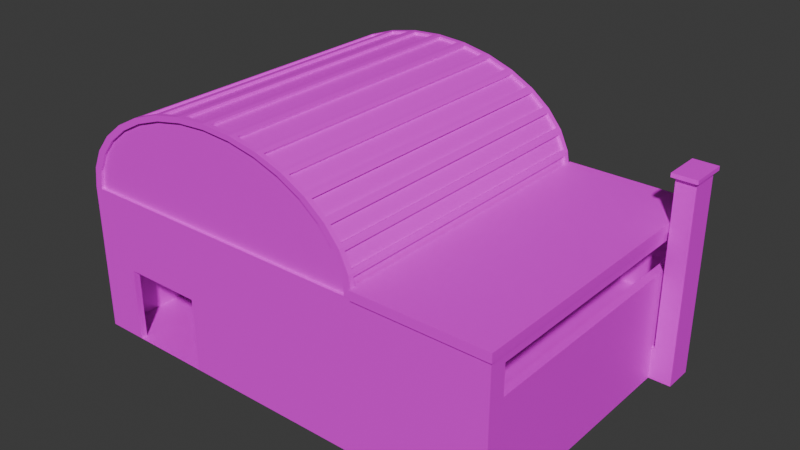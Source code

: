# Source: Almacen.blend  (saved by Blender 4.0.36; exported with 4.5.12 LTS)
import bpy
from mathutils import Matrix  # noqa: F401  (used for matrix-valued properties, if any)

bpy.ops.wm.read_factory_settings(use_empty=True)
scene = bpy.context.scene
scene.name = 'Scene'

# ---- images (referenced by path relative to the original .blend; pixels are not part of the script)
import os
ASSET_DIR = os.environ.get("B2B_ASSET_DIR", "")  # directory of the original .blend (textures are referenced by path, not embedded)
HERE = os.path.dirname(os.path.abspath(__file__))  # packed textures are extracted next to this script under _unpacked/

def load_image(name, relpath, width, height, colorspace="sRGB"):
    """Load a texture the original file referenced (path relative to the .blend, or extracted next to this script)."""
    p = next((c for c in (os.path.join(HERE, relpath), os.path.join(ASSET_DIR, relpath)) if relpath and os.path.exists(c)), "")
    if p:
        img = bpy.data.images.load(p, check_existing=True)
        img.name = name
    else:  # same state as the original file: an image datablock whose file is absent (Cycles renders it pink)
        img = bpy.data.images.new(name, width, height)
        img.source = "FILE"
        img.filepath = "//" + (relpath or name)
    img.colorspace_settings.name = colorspace
    return img
img_concrete_floor_jpg = load_image('concrete_floor.jpg', 'concrete_floor.jpg', 1024, 1024, 'sRGB')
img_brick_wall_jpg = load_image('brick_wall.jpg', 'brick_wall.jpg', 1024, 1024, 'sRGB')
img_colors_png_001 = load_image('Colors.png.001', 'Colors.png', 1024, 1024, 'sRGB')
img_elevador_jpg_001 = load_image('Elevador.jpg.001', 'Elevador.jpg', 1024, 1024, 'sRGB')

# ---- materials (node trees are filled in below, after node groups)
mat_material_002 = bpy.data.materials.new('Material.002')
mat_material_002.use_transparent_shadow = False
mat_material_001 = bpy.data.materials.new('Material.001')
mat_material_001.use_transparent_shadow = False
mat_material_003 = bpy.data.materials.new('Material.003')
mat_material_003.use_transparent_shadow = False
mat_material_004 = bpy.data.materials.new('Material.004')
mat_material_004.use_transparent_shadow = False

# ---- material node trees
mat_material_002.use_nodes = True; mat_material_002.node_tree.nodes.clear()
_N = mat_material_002.node_tree.nodes; _L = mat_material_002.node_tree.links
n0 = _N.new('ShaderNodeBsdfPrincipled'); n0.name = 'Principled BSDF'; n0.location = (10, 300)
n0.inputs[3].default_value = 1.45
n1 = _N.new('ShaderNodeOutputMaterial'); n1.name = 'Material Output'; n1.location = (300, 300)
n2 = _N.new('ShaderNodeTexImage'); n2.name = 'Image Texture'; n2.location = (-280, 280)
n2.image = img_concrete_floor_jpg
_L.new(n0.outputs[0], n1.inputs[0])
_L.new(n2.outputs[0], n0.inputs[0])
n1.is_active_output = True
mat_material_001.use_nodes = True; mat_material_001.node_tree.nodes.clear()
_N = mat_material_001.node_tree.nodes; _L = mat_material_001.node_tree.links
n0 = _N.new('ShaderNodeBsdfPrincipled'); n0.name = 'Principled BSDF'; n0.location = (10, 300)
n0.inputs[3].default_value = 1.45
n1 = _N.new('ShaderNodeOutputMaterial'); n1.name = 'Material Output'; n1.location = (300, 300)
n2 = _N.new('ShaderNodeTexImage'); n2.name = 'Image Texture'; n2.location = (-280, 280)
n2.image = img_brick_wall_jpg
_L.new(n0.outputs[0], n1.inputs[0])
_L.new(n2.outputs[0], n0.inputs[0])
n1.is_active_output = True
mat_material_003.use_nodes = True; mat_material_003.node_tree.nodes.clear()
_N = mat_material_003.node_tree.nodes; _L = mat_material_003.node_tree.links
n0 = _N.new('ShaderNodeBsdfPrincipled'); n0.name = 'Principled BSDF'; n0.location = (10, 300)
n0.inputs[3].default_value = 1.45
n1 = _N.new('ShaderNodeOutputMaterial'); n1.name = 'Material Output'; n1.location = (300, 300)
n2 = _N.new('ShaderNodeTexImage'); n2.name = 'Image Texture'; n2.location = (-280, 280)
n2.image = img_colors_png_001
_L.new(n0.outputs[0], n1.inputs[0])
_L.new(n2.outputs[0], n0.inputs[0])
n1.is_active_output = True
mat_material_004.use_nodes = True; mat_material_004.node_tree.nodes.clear()
_N = mat_material_004.node_tree.nodes; _L = mat_material_004.node_tree.links
n0 = _N.new('ShaderNodeBsdfPrincipled'); n0.name = 'Principled BSDF'; n0.location = (10, 300)
n0.inputs[3].default_value = 1.45
n1 = _N.new('ShaderNodeOutputMaterial'); n1.name = 'Material Output'; n1.location = (300, 300)
n2 = _N.new('ShaderNodeTexImage'); n2.name = 'Image Texture'; n2.location = (-280, 280)
n2.image = img_elevador_jpg_001
_L.new(n0.outputs[0], n1.inputs[0])
_L.new(n2.outputs[0], n0.inputs[0])
n1.is_active_output = True

# ---- world
world_world = bpy.data.worlds.new('World'); scene.world = world_world
world_world.use_nodes = True; world_world.node_tree.nodes.clear()
_N = world_world.node_tree.nodes; _L = world_world.node_tree.links
n0 = _N.new('ShaderNodeOutputWorld'); n0.name = 'World Output'; n0.location = (300, 300)
n1 = _N.new('ShaderNodeBackground'); n1.name = 'Background'; n1.location = (10, 300)
n1.inputs[0].default_value = (0.05088, 0.05088, 0.05088, 1.0)
_L.new(n1.outputs[0], n0.inputs[0])
n0.is_active_output = True
world_world.color = (0.05088, 0.05088, 0.05088)
world_world.use_sun_shadow = False
world_world.sun_shadow_jitter_overblur = 0.0

# ---- meshes
me_plane = bpy.data.meshes.new('Plane')
me_plane.from_pydata([(-1.0, -1.0, 0.0), (1.0, -1.0, 0.0), (-1.0, 1.0, 0.0), (1.0, 1.0, 0.0)], [], [(0, 1, 3, 2)])
_uv = me_plane.uv_layers.new(name='UVMap')
_uv.uv.foreach_set('vector', [-1.115, -1.115, 2.115, -1.115, 2.115, 2.115, -1.115, 2.115])
me_plane.materials.append(mat_material_002)
me_plane.update()
me_cube_001 = bpy.data.meshes.new('Cube.001')
me_cube_001.from_pydata([(-2.0, 1.314, -5.96e-08), (-2.0, 1.314, 2.0), (-2.0, -2.0, -5.96e-08), (-2.384e-07, -2.0, 2.0), (-2.384e-07, 1.314, -5.96e-08), (-2.384e-07, 1.314, 2.0), (-0.03897, 1.314, -5.96e-08), (-0.03897, -2.0, -5.96e-08), (-2.384e-07, -102.0, 2.0), (-2.384e-07, -102.0, -5.96e-08), (-0.03897, -99.82, -5.96e-08), (-0.03897, -99.82, 2.0), (-2.0, -102.0, 2.0), (-2.0, -102.0, -5.96e-08), (-1.968, -99.82, -5.96e-08), (-1.968, -99.82, 2.0), (-0.3829, -99.82, -5.96e-08), (-0.4171, -99.82, -5.96e-08), (-0.4171, -99.82, 2.0), (-0.3829, -2.0, -5.96e-08), (-0.4171, -99.82, 0.8), (-0.3829, -99.82, 0.8), (-0.4171, -2.0, 0.8), (-0.3829, -2.0, 0.8), (-0.03897, -2.0, 2.0), (-0.03897, -17.0, 0.0), (-0.03897, -17.0, 0.44), (-0.03897, -7.0, 0.0), (-0.03897, -4.669, 1.471), (-0.03897, -7.0, 0.44), (-0.03897, -4.669, 1.871), (-0.03897, -96.17, 1.471), (-0.03897, -96.17, 1.871), (-1.968, -96.17, 1.471), (-1.968, -96.17, 1.871), (-1.968, -2.0, -5.96e-08), (-1.968, -4.669, 1.471), (-1.968, -4.669, 1.723), (-1.968, -2.0, 1.96), (-1.968, -2.0, 1.976), (-1.968, -4.669, 1.871), (-1.968, -2.0, 2.0), (-2.0, -2.0, 2.0), (-0.3829, -92.0, 0.44), (-0.3829, -92.0, 0.0), (-0.3829, -82.0, 0.0), (-0.3829, -82.0, 0.44), (-0.4171, -82.0, 0.44), (-0.4171, -92.0, 0.44), (-0.4171, -82.0, 0.0), (-0.4171, -92.0, 0.0), (-1.817, -99.82, 1.0), (-1.817, -102.0, 1.0), (-1.817, -99.82, 0.0), (-1.45, -102.0, 1.0), (-1.45, -99.82, 1.0), (-1.45, -102.0, 0.0), (-1.45, -99.82, 0.0), (-2.0, -4.669, 1.871), (-2.0, -4.669, 1.471), (-2.0, -96.17, 1.871), (-2.0, -96.17, 1.471), (-2.384e-07, -4.669, 1.871), (-2.384e-07, -4.669, 1.471), (-2.384e-07, -96.17, 1.871), (-2.384e-07, -96.17, 1.471), (-0.2, -102.0, 0.44), (-0.2, -99.82, 0.44), (-0.2, -102.0, 0.0), (-0.2, -99.82, 0.0), (-0.06667, -102.0, 0.44), (-0.06667, -99.82, 0.44), (-0.06667, -102.0, 0.0), (-0.06667, -99.82, 0.0), (-2.384e-07, -17.0, 0.44), (-2.384e-07, -17.0, 0.0), (-2.384e-07, -7.0, 0.44), (-2.384e-07, -7.0, 0.0), (-0.4171, -2.0, -5.96e-08), (-1.817, -102.0, 0.0), (-0.4171, -99.82, 0.8227), (-0.4171, -2.0, 0.8227), (-0.03897, -99.82, 0.8), (-0.03897, -2.0, 0.8), (-0.03897, -99.82, 0.8227), (-0.03897, -2.0, 0.8227)], [], [(45, 46, 47, 49), (18, 17, 57, 55, 51, 53, 14, 15), (80, 84, 85, 81), (78, 19, 7, 6, 0, 2, 35), (13, 79, 52, 54, 56, 68, 66, 70, 72, 9, 8, 12), (30, 24, 7, 27, 29, 28), (28, 29, 26, 25, 10, 11, 24, 30, 32, 31), (6, 0, 1, 5, 4), (18, 11, 10, 73, 71, 67, 69, 16, 21, 20), (38, 39, 40, 37), (37, 36, 33, 34, 40, 39, 41, 15, 14, 35, 38), (35, 41, 39, 38), (20, 80, 81, 22, 78, 49, 47, 48, 50, 17), (63, 65, 74, 76, 77, 4, 5, 3, 62), (24, 41, 39, 38, 35, 78, 22, 23, 19, 7), (58, 42, 1, 0, 2, 59), (46, 45, 19, 23, 21, 16, 44, 43), (51, 52, 79, 53), (57, 56, 54, 55), (51, 55, 54, 52), (59, 36, 37, 40, 58), (60, 34, 33, 61), (33, 36, 59, 61), (40, 34, 60, 58), (30, 28, 63, 62), (65, 31, 32, 64), (28, 31, 65, 63), (32, 30, 62, 64), (67, 66, 68, 69), (73, 72, 70, 71), (67, 71, 70, 66), (21, 82, 84, 80, 20), (43, 44, 50, 48), (81, 85, 83, 23, 22), (75, 25, 26, 74), (29, 27, 77, 76), (74, 26, 29, 76), (65, 64, 62, 3, 8, 9, 75, 74), (21, 23, 83, 82), (2, 13, 12, 42, 58, 60, 61, 59), (82, 83, 85, 84), (46, 43, 48, 47)])
_uv = me_cube_001.uv_layers.new(name='UVMap')
_uv.uv.foreach_set('vector', [0.4633, 0.6625, 0.4633, 0.3117, 0.5052, 0.3117, 0.5052, 0.6625, 1.421, -0.2342, 1.421, 1.234, -0.2323, 1.234, -0.2323, 0.5, -0.819, 0.5, -0.819, 1.234, -1.061, 1.234, -1.061, -0.2342, 0.2757, -0.9229, 0.8567, -0.9229, 0.8567, 1.935, 0.2757, 1.935, 0.08197, 6.676e-08, 0.08232, 6.676e-08, 0.08576, 0.0, 0.08576, 0.03314, 0.06615, 0.03314, 0.06615, 6.676e-08, 0.06646, 6.676e-08, -1.075, -0.25, -0.7864, -0.25, -0.7864, 0.5, -0.2089, 0.5, -0.2089, -0.25, 1.76, -0.25, 1.76, 0.08, 1.97, 0.08, 1.97, -0.25, 2.075, -0.25, 2.075, 1.25, -1.075, 1.25, -0.9038, 1.125, -0.9854, 1.217, -0.9854, -0.2171, -0.8325, -0.2171, -0.8325, 0.09844, -0.9038, 0.8379, -0.9038, 0.8379, -0.8325, 0.09844, -0.5267, 0.09844, -0.5267, -0.2171, 2.006, -0.2171, 2.006, 1.217, -0.9854, 1.217, -0.9038, 1.125, 1.894, 1.125, 1.894, 0.8379, 2.009, 1.246, -1.071, 1.246, -1.071, -0.2462, 2.071, -0.2462, 2.071, 1.246, 1.421, -0.2342, 2.026, -0.2342, 2.026, 1.234, 1.981, 1.234, 1.981, 0.9112, 1.768, 0.9112, 1.768, 1.234, 1.475, 1.234, 1.475, 0.6468, 1.421, 0.6468, 2.02, 1.198, 2.02, 1.21, 1.938, 1.134, 1.938, 1.026, 1.938, 1.026, 1.938, 0.843, -0.8874, 0.8426, -0.8874, 1.133, 1.938, 1.134, 2.02, 1.21, 2.02, 1.228, -0.9999, 1.227, -0.9999, -0.2278, 2.02, -0.2278, 2.02, 1.198, 0.04032, 0.9782, 0.02032, 0.9782, 0.02056, 0.9782, 0.02072, 0.9782, 2.052, 0.6613, 2.052, 0.6787, -1.065, 0.6835, -1.065, 0.6661, -1.066, 0.05498, 1.483, 0.05105, 1.484, 0.3872, 1.802, 0.3867, 1.802, 0.05055, 2.051, 0.05017, 1.888, 0.8518, -0.8733, 0.8518, 1.516, 0.08189, 1.818, 0.0819, 1.818, -0.2466, 2.069, -0.2466, 2.069, 1.247, 1.969, 1.247, 1.888, 1.15, 2.035, 1.241, -1.07, 1.241, -1.07, 1.223, -1.07, 1.211, -1.07, -0.2408, 1.426, -0.2408, 1.426, 0.3518, 1.481, 0.3518, 1.481, -0.2408, 2.035, -0.2408, -0.8623, 1.149, -0.9425, 1.245, -1.042, 1.245, -1.042, -0.2448, -0.9425, -0.2448, -0.8623, 0.8509, -0.4774, 0.3798, -0.4774, 0.03479, 2.072, 0.03479, 2.072, 0.6621, -1.045, 0.6621, -1.045, 0.03479, -0.7961, 0.03479, -0.7961, 0.3798, -0.1882, 1.768, -0.3239, 1.77, -0.3276, -0.2722, -0.1919, -0.2744, -0.3239, 1.77, -0.1882, 1.768, -0.1846, 3.81, -0.3203, 3.812, -0.1965, -2.82, -0.1951, -2.072, -0.3308, -2.07, -0.3322, -2.818, -0.2486, 0.7756, -0.2486, 0.7822, -0.2501, 0.7822, -0.2511, 0.7822, -0.2511, 0.7757, -0.2511, 0.7757, -0.2511, 0.7691, -0.2486, 0.7691, -0.2486, 0.7756, -0.2645, 0.8499, 0.3051, 0.841, 0.3051, 0.8475, -0.2645, 0.8564, 0.3051, 0.841, -0.2645, 0.8499, -0.2645, 0.8434, 0.3051, 0.8345, 0.09744, -0.5212, 0.09744, 1.521, 0.0, 1.521, 0.0, -0.5212, 0.1949, 1.521, 0.09744, 1.521, 0.09744, -0.5212, 0.1949, -0.5212, -0.05694, 1.872, -0.05694, -0.8722, 0.000426, -0.8722, 0.000426, 1.872, 0.0578, -0.8722, 0.0578, 1.872, 0.000426, 1.872, 0.000426, -0.8722, 0.2972, 0.3566, 0.1347, 0.3566, 0.1347, 0.02393, 0.2972, 0.02393, 0.2972, 1.063, 0.1347, 1.063, 0.1347, 0.7302, 0.2972, 0.7302, 0.2972, 0.3566, 0.2972, 0.7302, 0.1347, 0.7302, 0.1347, 0.3566, 0.08676, 0.02914, 0.08676, 0.03258, 0.08654, 0.03258, 0.08654, 0.0288, 0.08676, 0.0288, 0.4633, 0.3117, 0.4633, 0.6625, 0.4213, 0.6625, 0.4213, 0.3117, 0.08676, 0.03258, 0.08676, 0.0288, 0.08699, 0.0288, 0.08699, 0.03224, 0.08699, 0.03258, 0.1061, 1.154, -0.09442, 1.154, -0.09442, -1.11, 0.1061, -1.11, 0.3066, -1.11, 0.3066, 1.154, 0.1061, 1.154, 0.1061, -1.11, -0.2949, -1.11, -0.09442, -1.11, -0.09442, 0.09282, -0.2949, 0.09282, -0.8733, 0.8518, -0.8733, 1.15, 1.888, 1.15, 1.969, 1.247, -1.049, 1.247, -1.049, -0.2466, 1.516, -0.2466, 1.516, 0.08189, 0.9025, -1.878, 0.9025, 2.856, -0.7784, 2.856, -0.7784, -1.878, -0.9425, -0.2448, 2.061, -0.2448, 2.061, 1.245, -0.9425, 1.245, -0.8623, 1.149, 1.886, 1.149, 1.886, 0.8509, -0.8623, 0.8509, 0.06399, -2.797e-09, 0.06399, 0.9782, 0.06377, 0.9782, 0.06377, -2.787e-09, 0.3794, 0.4803, 0.3794, 0.3117, 0.4213, 0.3117, 0.4213, 0.4803])
me_cube_001.materials.append(mat_material_001)
me_cube_001.update()
me_cube_009 = bpy.data.meshes.new('Cube.009')
me_cube_009.from_pydata([(0.2674, -1.033, -0.3044), (0.2674, -1.033, 0.3044), (0.2674, 1.033, -0.3044), (0.2674, 1.033, 0.3044), (-0.3195, 1.033, -0.3044), (-0.3254, 1.033, 0.3044), (-0.3195, -1.033, -0.3044), (-0.3254, -1.033, 0.3044)], [], [(1, 7, 6, 0), (3, 1, 0, 2), (4, 5, 3, 2), (5, 7, 1, 3), (2, 0, 6, 4), (5, 4, 6, 7)])
_uv = me_cube_009.uv_layers.new(name='UVMap')
_uv.uv.foreach_set('vector', [-1.594, 1.742, -0.5842, 1.742, -0.5944, 2.779, -1.594, 2.779, -0.557, 1.742, -0.557, -1.779, 0.4803, -1.779, 0.4803, 1.742, -0.5741, 2.779, -0.5842, 1.742, 0.4259, 1.742, 0.4259, 2.779, 0.4803, 1.742, 0.4803, -1.779, 1.49, -1.779, 1.49, 1.742, 1.49, 1.742, 1.49, -1.779, 2.49, -1.779, 2.49, 1.742, -1.594, -1.779, -0.557, -1.779, -0.557, 1.742, -1.594, 1.742])
me_cube_009.materials.append(mat_material_002)
me_cube_009.update()
me_cylinder = bpy.data.meshes.new('Cylinder')
me_cylinder.from_pydata([(5.259e-09, 0.3526, -0.883), (5.259e-09, 0.3526, 0.883), (0.1853, 0.3343, -0.883), (0.1853, 0.3343, 0.883), (0.3635, 0.2803, -0.883), (0.3635, 0.2803, 0.883), (0.5277, 0.1925, -0.883), (0.5277, 0.1925, 0.883), (0.6716, 0.0744, -0.883), (0.6716, 0.0744, 0.883), (0.7898, -0.06954, -0.883), (0.7898, -0.06954, 0.883), (0.8775, -0.2338, -0.883), (0.8775, -0.2338, 0.883), (0.9316, -0.4119, -0.883), (0.9316, -0.4119, 0.883), (0.9498, -0.5972, -0.883), (0.9498, -0.5972, 0.883), (-0.9498, -0.5972, -0.883), (-0.9498, -0.5972, 0.883), (-0.9316, -0.4119, -0.883), (-0.9316, -0.4119, 0.883), (-0.8775, -0.2338, -0.883), (-0.8775, -0.2338, 0.883), (-0.7898, -0.06954, -0.883), (-0.7898, -0.06954, 0.883), (-0.6716, 0.0744, -0.883), (-0.6716, 0.0744, 0.883), (-0.5277, 0.1925, -0.883), (-0.5277, 0.1925, 0.883), (-0.3635, 0.2803, -0.883), (-0.3635, 0.2803, 0.883), (-0.1853, 0.3343, -0.883), (-0.1853, 0.3343, 0.883), (0.02907, 0.3999, -0.8538), (0.02907, 0.3999, 0.8538), (0.166, 0.3864, 0.8538), (0.166, 0.3864, -0.8538), (0.223, 0.3751, -0.8538), (0.223, 0.3751, 0.8538), (0.3547, 0.3351, 0.8538), (0.3547, 0.3351, -0.8538), (0.4084, 0.3129, -0.8538), (0.4084, 0.3129, 0.8538), (0.5298, 0.248, 0.8538), (0.5298, 0.248, -0.8538), (0.5782, 0.2157, -0.8538), (0.5782, 0.2157, 0.8538), (0.6845, 0.1284, 0.8538), (0.6845, 0.1284, -0.8538), (0.7256, 0.08728, -0.8538), (0.7256, 0.08728, 0.8538), (0.8129, -0.01909, 0.8538), (0.8129, -0.01909, -0.8538), (0.8452, -0.06744, -0.8538), (0.8452, -0.06744, 0.8538), (0.9101, -0.1888, 0.8538), (0.9101, -0.1888, -0.8538), (0.9324, -0.2425, -0.8538), (0.9324, -0.2425, 0.8538), (0.9723, -0.3742, 0.8538), (0.9723, -0.3742, -0.8538), (0.9836, -0.4312, -0.8538), (0.9836, -0.4312, 0.8538), (0.9971, -0.5682, 0.8538), (0.9971, -0.5682, -0.8538), (-0.9971, -0.5682, -0.8538), (-0.9971, -0.5682, 0.8538), (-0.9836, -0.4312, 0.8538), (-0.9836, -0.4312, -0.8538), (-0.9723, -0.3742, -0.8538), (-0.9723, -0.3742, 0.8538), (-0.9324, -0.2425, 0.8538), (-0.9324, -0.2425, -0.8538), (-0.9101, -0.1888, -0.8538), (-0.9101, -0.1888, 0.8538), (-0.8452, -0.06744, 0.8538), (-0.8452, -0.06744, -0.8538), (-0.8129, -0.01909, -0.8538), (-0.8129, -0.01909, 0.8538), (-0.7256, 0.08728, 0.8538), (-0.7256, 0.08728, -0.8538), (-0.6845, 0.1284, -0.8538), (-0.6845, 0.1284, 0.8538), (-0.5782, 0.2157, 0.8538), (-0.5782, 0.2157, -0.8538), (-0.5298, 0.248, -0.8538), (-0.5298, 0.248, 0.8538), (-0.4084, 0.3129, 0.8538), (-0.4084, 0.3129, -0.8538), (-0.3547, 0.3351, -0.8538), (-0.3547, 0.3351, 0.8538), (-0.223, 0.3751, 0.8538), (-0.223, 0.3751, -0.8538), (-0.166, 0.3864, -0.8538), (-0.166, 0.3864, 0.8538), (-0.02907, 0.3999, 0.8538), (-0.02907, 0.3999, -0.8538), (0.02735, 0.3729, -0.8538), (0.02735, 0.3729, 0.8538), (0.1643, 0.3594, -0.8538), (0.1643, 0.3594, 0.8538), (0.2179, 0.3491, 0.8538), (0.2179, 0.3491, -0.8538), (0.3496, 0.3092, -0.8538), (0.3496, 0.3092, 0.8538), (0.4002, 0.289, 0.8538), (0.4002, 0.289, -0.8538), (0.5215, 0.2241, -0.8538), (0.5215, 0.2241, 0.8538), (0.567, 0.1947, 0.8538), (0.567, 0.1947, -0.8538), (0.6734, 0.1074, -0.8538), (0.6734, 0.1074, 0.8538), (0.712, 0.07008, 0.8538), (0.712, 0.07008, -0.8538), (0.7993, -0.03629, -0.8538), (0.7993, -0.03629, 0.8538), (0.8297, -0.08022, 0.8538), (0.8297, -0.08022, -0.8538), (0.8946, -0.2016, -0.8538), (0.8946, -0.2016, 0.8538), (0.9155, -0.2504, 0.8538), (0.9155, -0.2504, -0.8538), (0.9555, -0.3821, -0.8538), (0.9555, -0.3821, 0.8538), (0.9661, -0.4339, 0.8538), (0.9661, -0.4339, -0.8538), (0.9796, -0.5708, -0.8538), (0.9796, -0.5708, 0.8538), (-0.9796, -0.5708, 0.8538), (-0.9796, -0.5708, -0.8538), (-0.9661, -0.4339, -0.8538), (-0.9661, -0.4339, 0.8538), (-0.9555, -0.3821, 0.8538), (-0.9555, -0.3821, -0.8538), (-0.9155, -0.2504, -0.8538), (-0.9155, -0.2504, 0.8538), (-0.8946, -0.2016, 0.8538), (-0.8946, -0.2016, -0.8538), (-0.8297, -0.08022, -0.8538), (-0.8297, -0.08022, 0.8538), (-0.7993, -0.03629, 0.8538), (-0.7993, -0.03629, -0.8538), (-0.712, 0.07008, -0.8538), (-0.712, 0.07008, 0.8538), (-0.6734, 0.1074, 0.8538), (-0.6734, 0.1074, -0.8538), (-0.567, 0.1947, -0.8538), (-0.567, 0.1947, 0.8538), (-0.5215, 0.2241, 0.8538), (-0.5215, 0.2241, -0.8538), (-0.4002, 0.289, -0.8538), (-0.4002, 0.289, 0.8538), (-0.3496, 0.3092, 0.8538), (-0.3496, 0.3092, -0.8538), (-0.2179, 0.3491, -0.8538), (-0.2179, 0.3491, 0.8538), (-0.1643, 0.3594, 0.8538), (-0.1643, 0.3594, -0.8538), (-0.02735, 0.3729, -0.8538), (-0.02735, 0.3729, 0.8538), (5.259e-09, 0.4028, -0.883), (0.1951, 0.3835, -0.883), (0.1951, 0.3835, 0.883), (5.259e-09, 0.4028, 0.883), (0.3827, 0.3266, -0.883), (0.3827, 0.3266, 0.883), (0.5556, 0.2342, -0.883), (0.5556, 0.2342, 0.883), (0.7071, 0.1099, -0.883), (0.7071, 0.1099, 0.883), (0.8315, -0.04168, -0.883), (0.8315, -0.04168, 0.883), (0.9239, -0.2146, -0.883), (0.9239, -0.2146, 0.883), (0.9808, -0.4022, -0.883), (0.9808, -0.4022, 0.883), (1.0, -0.5972, -0.883), (1.0, -0.5972, 0.883), (-1.0, -0.5972, -0.883), (-0.9808, -0.4022, -0.883), (-0.9808, -0.4022, 0.883), (-1.0, -0.5972, 0.883), (-0.9239, -0.2146, -0.883), (-0.9239, -0.2146, 0.883), (-0.8315, -0.04168, -0.883), (-0.8315, -0.04168, 0.883), (-0.7071, 0.1099, -0.883), (-0.7071, 0.1099, 0.883), (-0.5556, 0.2342, -0.883), (-0.5556, 0.2342, 0.883), (-0.3827, 0.3266, -0.883), (-0.3827, 0.3266, 0.883), (-0.1951, 0.3835, -0.883), (-0.1951, 0.3835, 0.883), (0.9498, -0.5972, 0.8662), (-0.9498, -0.5972, 0.8662), (0.9498, -0.5972, -0.8662), (-0.9498, -0.5972, -0.8662), (5.848e-09, 0.3526, -0.8662), (0.1853, 0.3343, -0.8662), (0.1853, 0.3343, 0.8662), (5.259e-09, 0.3526, 0.8662), (0.3635, 0.2803, -0.8662), (0.3635, 0.2803, 0.8662), (0.5277, 0.1925, -0.8662), (0.5277, 0.1925, 0.8662), (0.6716, 0.0744, -0.8662), (0.6716, 0.0744, 0.8662), (0.7898, -0.06954, -0.8662), (0.7898, -0.06954, 0.8662), (0.8775, -0.2338, -0.8662), (0.8775, -0.2338, 0.8662), (0.9316, -0.4119, -0.8662), (0.9316, -0.4119, 0.8662), (-0.9316, -0.4119, -0.8662), (-0.9316, -0.4119, 0.8662), (-0.8775, -0.2338, -0.8662), (-0.8775, -0.2338, 0.8662), (-0.7898, -0.06954, -0.8662), (-0.7898, -0.06954, 0.8662), (-0.6716, 0.0744, -0.8662), (-0.6716, 0.0744, 0.8662), (-0.5277, 0.1925, -0.8662), (-0.5277, 0.1925, 0.8662), (-0.3635, 0.2803, -0.8662), (-0.3635, 0.2803, 0.8662), (-0.1853, 0.3343, -0.8662), (-0.1853, 0.3343, 0.8662)], [], [(73, 70, 135, 136), (84, 85, 148, 149), (70, 71, 134, 135), (83, 84, 149, 146), (44, 45, 108, 109), (85, 82, 147, 148), (96, 97, 160, 161), (43, 44, 109, 106), (82, 83, 146, 147), (95, 96, 161, 158), (45, 42, 107, 108), (56, 57, 120, 121), (97, 94, 159, 160), (42, 43, 106, 107), (55, 56, 121, 118), (94, 95, 158, 159), (11, 9, 209, 211), (24, 26, 222, 220), (165, 164, 36, 35), (163, 162, 165, 35, 34, 37, 36, 164), (193, 195, 92, 91, 90, 192), (182, 181, 69, 68, 67, 66, 180, 183), (166, 163, 38, 41), (169, 168, 45, 44, 43, 42, 166, 167), (168, 166, 42, 45), (169, 171, 48, 47, 46, 49, 170, 168), (171, 170, 49, 48), (171, 173, 172, 53, 52, 51, 50, 170), (172, 170, 50, 53), (173, 175, 56, 55, 54, 57, 174, 172), (175, 174, 57, 56), (179, 178, 65, 64, 63, 62, 176, 177), (203, 229, 227, 225, 223, 221, 219, 217, 197, 196, 215, 213, 211, 209, 207, 205, 202), (176, 174, 58, 61), (178, 176, 62, 65), (164, 167, 166, 41, 40, 39, 38, 163), (181, 180, 66, 69), (181, 182, 71, 70), (185, 184, 181, 70, 73, 72, 71, 182), (184, 185, 75, 74), (186, 184, 74, 77, 76, 75, 185, 187), (187, 189, 80, 79), (188, 186, 187, 79, 78, 81, 80, 189), (188, 189, 83, 82), (191, 190, 188, 82, 85, 84, 83, 189), (191, 193, 88, 87), (192, 190, 191, 87, 86, 89, 88, 193), (195, 165, 162, 97, 96, 95, 94, 194), (162, 194, 94, 97), (98, 99, 101, 100), (103, 102, 105, 104), (107, 106, 109, 108), (111, 110, 113, 112), (115, 114, 117, 116), (119, 118, 121, 120), (123, 122, 125, 124), (127, 126, 129, 128), (131, 130, 133, 132), (135, 134, 137, 136), (139, 138, 141, 140), (143, 142, 145, 144), (147, 146, 149, 148), (151, 150, 153, 152), (155, 154, 157, 156), (159, 158, 161, 160), (71, 72, 137, 134), (58, 59, 122, 123), (72, 73, 136, 137), (61, 58, 123, 124), (59, 60, 125, 122), (46, 47, 110, 111), (60, 61, 124, 125), (49, 46, 111, 112), (86, 87, 150, 151), (47, 48, 113, 110), (34, 35, 99, 98), (89, 86, 151, 152), (48, 49, 112, 113), (37, 34, 98, 100), (87, 88, 153, 150), (74, 75, 138, 139), (35, 36, 101, 99), (88, 89, 152, 153), (77, 74, 139, 140), (36, 37, 100, 101), (75, 76, 141, 138), (62, 63, 126, 127), (76, 77, 140, 141), (65, 62, 127, 128), (63, 64, 129, 126), (50, 51, 114, 115), (64, 65, 128, 129), (53, 50, 115, 116), (90, 91, 154, 155), (51, 52, 117, 114), (38, 39, 102, 103), (93, 90, 155, 156), (52, 53, 116, 117), (41, 38, 103, 104), (91, 92, 157, 154), (78, 79, 142, 143), (39, 40, 105, 102), (92, 93, 156, 157), (81, 78, 143, 144), (40, 41, 104, 105), (79, 80, 145, 142), (66, 67, 130, 131), (80, 81, 144, 145), (69, 66, 131, 132), (67, 68, 133, 130), (54, 55, 118, 119), (68, 69, 132, 133), (57, 54, 119, 120), (3, 5, 7, 9, 11, 13, 15, 17, 179, 177, 175, 173, 171, 169, 167, 164, 165, 195, 193, 191, 189, 187, 185, 182, 183, 19, 21, 23, 25, 27, 29, 31, 33, 1), (16, 14, 12, 10, 8, 6, 4, 2, 0, 32, 30, 28, 26, 24, 22, 20, 18, 180, 181, 184, 186, 188, 190, 192, 194, 162, 163, 166, 168, 170, 172, 174, 176, 178), (200, 201, 204, 206, 208, 210, 212, 214, 198, 199, 216, 218, 220, 222, 224, 226, 228), (27, 25, 221, 223), (10, 12, 212, 210), (19, 17, 196, 197), (26, 28, 224, 222), (13, 11, 211, 213), (16, 18, 199, 198), (29, 27, 223, 225), (12, 14, 214, 212), (28, 30, 226, 224), (15, 13, 213, 215), (0, 2, 201, 200), (31, 29, 225, 227), (14, 16, 198, 214), (3, 1, 203, 202), (30, 32, 228, 226), (17, 15, 215, 196), (2, 4, 204, 201), (33, 31, 227, 229), (18, 20, 216, 199), (5, 3, 202, 205), (32, 0, 200, 228), (21, 19, 197, 217), (4, 6, 206, 204), (1, 33, 229, 203), (20, 22, 218, 216), (7, 5, 205, 207), (23, 21, 217, 219), (6, 8, 208, 206), (22, 24, 220, 218), (9, 7, 207, 209), (25, 23, 219, 221), (8, 10, 210, 208), (179, 17, 16, 178), (197, 199, 198, 196), (175, 177, 176, 61, 60, 59, 58, 174), (194, 192, 90, 93, 92, 195)])
me_cylinder.polygons.foreach_set('material_index', [1, 1, 1, 1, 1, 1, 1, 1, 1, 1, 1, 1, 1, 1, 1, 1, 1, 1, 1, 1, 1, 1, 1, 1, 1, 1, 1, 1, 1, 1, 1, 1, 1, 1, 1, 1, 1, 1, 1, 1, 1, 1, 1, 1, 1, 1, 1, 1, 1, 0, 0, 0, 0, 0, 0, 0, 0, 0, 0, 0, 0, 0, 0, 0, 0, 1, 1, 1, 1, 1, 1, 1, 1, 1, 1, 1, 1, 1, 1, 1, 1, 1, 1, 1, 1, 1, 1, 1, 1, 1, 1, 1, 1, 1, 1, 1, 1, 1, 1, 1, 1, 1, 1, 1, 1, 1, 1, 1, 1, 1, 1, 1, 1, 1, 1, 1, 1, 1, 1, 1, 1, 1, 1, 1, 1, 1, 1, 1, 1, 1, 1, 1, 1, 1, 1, 1, 1, 1, 1, 1, 1, 1, 1, 1, 1, 1, 1, 1, 2, 2, 1, 1])
_uv = me_cylinder.uv_layers.new(name='UVMap')
_uv.uv.foreach_set('vector', [0.7954, 0.982, 0.7743, 0.982, 0.7743, 0.982, 0.7954, 0.982, 0.8854, 0.518, 0.8854, 0.982, 0.8854, 0.982, 0.8854, 0.518, 0.9959, 0.5683, 0.9959, 0.0, 1.0, 0.0, 1.0, 0.5683, 0.8643, 0.518, 0.8854, 0.518, 0.8854, 0.518, 0.8643, 0.518, 0.9519, 0.0, 0.9519, 0.5683, 0.9446, 0.5683, 0.9446, 0.0, 0.8854, 0.982, 0.8643, 0.982, 0.8643, 0.982, 0.8854, 0.982, 0.9753, 0.518, 0.9753, 0.982, 0.9753, 0.982, 0.9753, 0.518, 0.08466, 0.518, 0.1057, 0.518, 0.1057, 0.518, 0.08466, 0.518, 0.9295, 0.5683, 0.9295, 0.0, 0.9373, 0.0, 0.9373, 0.5683, 0.9543, 0.518, 0.9753, 0.518, 0.9753, 0.518, 0.9543, 0.518, 0.1057, 0.982, 0.08466, 0.982, 0.08466, 0.982, 0.1057, 0.982, 0.9794, 0.0, 0.9794, 0.5683, 0.9727, 0.5683, 0.9727, 0.0, 0.9753, 0.982, 0.9543, 0.982, 0.9543, 0.982, 0.9753, 0.982, 0.08466, 0.982, 0.08466, 0.518, 0.08466, 0.518, 0.08466, 0.982, 0.1746, 0.518, 0.1957, 0.518, 0.1957, 0.518, 0.1746, 0.518, 0.9036, 0.5683, 0.9036, 0.0, 0.9124, 0.0, 0.9124, 0.5683, 0.1897, 0.5101, 0.1631, 0.5101, 0.1631, 0.5101, 0.1897, 0.5101, 0.8127, 0.9899, 0.84, 0.9899, 0.84, 0.9899, 0.8127, 0.9899, 0.469, 1.984e-08, 0.5145, 1.984e-08, 0.5077, 0.009722, 0.4758, 0.009722, 0.5145, 0.5877, 0.469, 0.5877, 0.469, 1.984e-08, 0.4758, 0.009722, 0.4758, 0.578, 0.5077, 0.578, 0.5077, 0.009722, 0.5145, 1.984e-08, 0.3554, 1.984e-08, 0.4153, 1.984e-08, 0.4064, 0.009722, 0.3643, 0.009722, 0.3643, 0.578, 0.3554, 0.5877, 0.0468, 1.984e-08, 0.0468, 0.5877, 0.03983, 0.578, 0.03983, 0.009722, 0.006975, 0.009722, 0.006975, 0.578, 0.0, 0.5877, 0.0, 1.984e-08, 0.5504, 0.5877, 0.5145, 0.5877, 0.5198, 0.578, 0.545, 0.578, 0.5962, 1.984e-08, 0.5962, 0.5877, 0.5894, 0.578, 0.5894, 0.009722, 0.5572, 0.009722, 0.5572, 0.578, 0.5504, 0.5877, 0.5504, 1.984e-08, 0.5962, 0.5877, 0.5504, 0.5877, 0.5572, 0.578, 0.5894, 0.578, 0.5962, 1.984e-08, 0.6503, 1.984e-08, 0.6422, 0.009722, 0.6043, 0.009722, 0.6043, 0.578, 0.6422, 0.578, 0.6503, 0.5877, 0.5962, 0.5877, 0.6503, 1.984e-08, 0.6503, 0.5877, 0.6422, 0.578, 0.6422, 0.009722, 0.6503, 1.984e-08, 0.7104, 1.984e-08, 0.7104, 0.5877, 0.7014, 0.578, 0.7014, 0.009722, 0.6592, 0.009722, 0.6592, 0.578, 0.6503, 0.5877, 0.7104, 0.5877, 0.6503, 0.5877, 0.6592, 0.578, 0.7014, 0.578, 0.7104, 1.984e-08, 0.7743, 1.984e-08, 0.7648, 0.009722, 0.7199, 0.009722, 0.7199, 0.578, 0.7648, 0.578, 0.7743, 0.5877, 0.7104, 0.5877, 0.7743, 1.984e-08, 0.7743, 0.5877, 0.7648, 0.578, 0.7648, 0.009722, 0.9036, 1.984e-08, 0.9036, 0.5877, 0.8941, 0.578, 0.8941, 0.009722, 0.8491, 0.009722, 0.8491, 0.578, 0.8395, 0.5877, 0.8395, 1.984e-08, 0.3027, 1.272, 0.1178, 1.251, -0.05959, 1.195, -0.2225, 1.105, -0.3648, 0.9849, -0.4809, 0.8395, -0.5665, 0.6742, -0.6181, 0.4955, -0.6339, 0.3101, 1.264, 0.3351, 1.244, 0.5201, 1.187, 0.6974, 1.097, 0.8603, 0.9775, 1.003, 0.8321, 1.119, 0.6669, 1.204, 0.4881, 1.256, 0.8395, 0.5877, 0.7743, 0.5877, 0.784, 0.578, 0.8298, 0.578, 0.9036, 0.5877, 0.8395, 0.5877, 0.8491, 0.578, 0.8941, 0.578, 0.5145, 1.984e-08, 0.5504, 1.984e-08, 0.5504, 0.5877, 0.545, 0.578, 0.545, 0.009722, 0.5198, 0.009722, 0.5198, 0.578, 0.5145, 0.5877, 0.0468, 0.5877, 0.0, 0.5877, 0.006975, 0.578, 0.03983, 0.578, 0.0468, 0.5877, 0.0468, 1.984e-08, 0.05496, 0.009722, 0.05496, 0.578, 0.1016, 1.984e-08, 0.1016, 0.5877, 0.0468, 0.5877, 0.05496, 0.578, 0.09341, 0.578, 0.09341, 0.009722, 0.05496, 0.009722, 0.0468, 1.984e-08, 0.1016, 0.5877, 0.1016, 1.984e-08, 0.1106, 0.009722, 0.1106, 0.578, 0.1622, 0.5877, 0.1016, 0.5877, 0.1106, 0.578, 0.1532, 0.578, 0.1532, 0.009722, 0.1106, 0.009722, 0.1016, 1.984e-08, 0.1622, 1.984e-08, 0.1622, 1.984e-08, 0.2264, 1.984e-08, 0.2168, 0.009722, 0.1718, 0.009722, 0.2264, 0.5877, 0.1622, 0.5877, 0.1622, 1.984e-08, 0.1718, 0.009722, 0.1718, 0.578, 0.2168, 0.578, 0.2168, 0.009722, 0.2264, 1.984e-08, 0.2264, 0.5877, 0.2264, 1.984e-08, 0.2361, 0.009722, 0.2361, 0.578, 0.2916, 1.984e-08, 0.2916, 0.5877, 0.2264, 0.5877, 0.2361, 0.578, 0.2819, 0.578, 0.2819, 0.009722, 0.2361, 0.009722, 0.2264, 1.984e-08, 0.2916, 1.984e-08, 0.3554, 1.984e-08, 0.3459, 0.009722, 0.3011, 0.009722, 0.3554, 0.5877, 0.2916, 0.5877, 0.2916, 1.984e-08, 0.3011, 0.009722, 0.3011, 0.578, 0.3459, 0.578, 0.3459, 0.009722, 0.3554, 1.984e-08, 0.4153, 1.984e-08, 0.469, 1.984e-08, 0.469, 0.5877, 0.461, 0.578, 0.461, 0.009722, 0.4233, 0.009722, 0.4233, 0.578, 0.4153, 0.5877, 0.469, 0.5877, 0.4153, 0.5877, 0.4233, 0.578, 0.461, 0.578, 0.1779, 0.8589, 0.1779, 0.8145, 0.1814, 0.8145, 0.1814, 0.8589, 0.1601, 0.8589, 0.1601, 0.8145, 0.1637, 0.8145, 0.1637, 0.8589, 0.1814, 0.8589, 0.1814, 0.8145, 0.1849, 0.8145, 0.1849, 0.8589, 0.2018, 0.8589, 0.2018, 0.8145, 0.2051, 0.8145, 0.2051, 0.8589, 0.1952, 0.8589, 0.1952, 0.8145, 0.1985, 0.8145, 0.1985, 0.8589, 0.1849, 0.8589, 0.1849, 0.8145, 0.1884, 0.8145, 0.1884, 0.8589, 0.1637, 0.8589, 0.1637, 0.8145, 0.1673, 0.8145, 0.1673, 0.8589, 0.1709, 0.8589, 0.1709, 0.8145, 0.1744, 0.8145, 0.1744, 0.8589, 0.1744, 0.8589, 0.1744, 0.8145, 0.1779, 0.8145, 0.1779, 0.8589, 0.1673, 0.8589, 0.1673, 0.8145, 0.1709, 0.8145, 0.1709, 0.8589, 0.1884, 0.8589, 0.1884, 0.8145, 0.1919, 0.8145, 0.1919, 0.8589, 0.1985, 0.8589, 0.1985, 0.8145, 0.2018, 0.8145, 0.2018, 0.8589, 0.2081, 0.8589, 0.2081, 0.8145, 0.2111, 0.8145, 0.2111, 0.8589, 0.2111, 0.8589, 0.2111, 0.8145, 0.2136, 0.8145, 0.2136, 0.8589, 0.2051, 0.8589, 0.2051, 0.8145, 0.2081, 0.8145, 0.2081, 0.8589, 0.1919, 0.8589, 0.1919, 0.8145, 0.1952, 0.8145, 0.1952, 0.8589, 0.7743, 0.518, 0.7954, 0.518, 0.7954, 0.518, 0.7743, 0.518, 0.2046, 0.982, 0.2046, 0.518, 0.2046, 0.518, 0.2046, 0.982, 0.7954, 0.518, 0.7954, 0.982, 0.7954, 0.982, 0.7954, 0.518, 0.2257, 0.982, 0.2046, 0.982, 0.2046, 0.982, 0.2257, 0.982, 0.2046, 0.518, 0.2257, 0.518, 0.2257, 0.518, 0.2046, 0.518, 0.1146, 0.982, 0.1146, 0.518, 0.1146, 0.518, 0.1146, 0.982, 0.9853, 0.0, 0.9853, 0.5683, 0.9794, 0.5683, 0.9794, 0.0, 0.1357, 0.982, 0.1146, 0.982, 0.1146, 0.982, 0.1357, 0.982, 0.9211, 0.5683, 0.9211, 0.0, 0.9295, 0.0, 0.9295, 0.5683, 0.1146, 0.518, 0.1357, 0.518, 0.1357, 0.518, 0.1146, 0.518, 0.02468, 0.982, 0.02468, 0.518, 0.02468, 0.518, 0.02468, 0.982, 0.9153, 0.982, 0.8943, 0.982, 0.8943, 0.982, 0.9153, 0.982, 0.9446, 0.0, 0.9446, 0.5683, 0.9373, 0.5683, 0.9373, 0.0, 0.04573, 0.982, 0.02468, 0.982, 0.02468, 0.982, 0.04573, 0.982, 0.8943, 0.518, 0.9153, 0.518, 0.9153, 0.518, 0.8943, 0.518, 0.9853, 0.5683, 0.9853, 0.0, 0.9909, 0.0, 0.9909, 0.5683, 0.02468, 0.518, 0.04573, 0.518, 0.04573, 0.518, 0.02468, 0.518, 0.9153, 0.518, 0.9153, 0.982, 0.9153, 0.982, 0.9153, 0.518, 0.8254, 0.982, 0.8043, 0.982, 0.8043, 0.982, 0.8254, 0.982, 0.5077, 0.009722, 0.5077, 0.578, 0.5015, 0.578, 0.5015, 0.009722, 0.8043, 0.518, 0.8254, 0.518, 0.8254, 0.518, 0.8043, 0.518, 0.2346, 0.982, 0.2346, 0.518, 0.2346, 0.518, 0.2346, 0.982, 0.8254, 0.518, 0.8254, 0.982, 0.8254, 0.982, 0.8254, 0.518, 0.2556, 0.982, 0.2346, 0.982, 0.2346, 0.982, 0.2556, 0.982, 0.2346, 0.518, 0.2556, 0.518, 0.2556, 0.518, 0.2346, 0.518, 0.1446, 0.982, 0.1446, 0.518, 0.1446, 0.518, 0.1446, 0.982, 0.9959, 0.0, 0.9959, 0.5683, 0.9909, 0.5683, 0.9909, 0.0, 0.1657, 0.982, 0.1446, 0.982, 0.1446, 0.982, 0.1657, 0.982, 0.9124, 0.5683, 0.9124, 0.0, 0.9211, 0.0, 0.9211, 0.5683, 0.1446, 0.518, 0.1657, 0.518, 0.1657, 0.518, 0.1446, 0.518, 0.05467, 0.982, 0.05467, 0.518, 0.05467, 0.518, 0.05467, 0.982, 0.9453, 0.982, 0.9243, 0.982, 0.9243, 0.982, 0.9453, 0.982, 0.959, 0.0, 0.959, 0.5683, 0.9519, 0.5683, 0.9519, 0.0, 0.07572, 0.982, 0.05467, 0.982, 0.05467, 0.982, 0.07572, 0.982, 0.9243, 0.518, 0.9453, 0.518, 0.9453, 0.518, 0.9243, 0.518, 0.9659, 0.5683, 0.9659, 0.0, 0.9727, 0.0, 0.9727, 0.5683, 0.05467, 0.518, 0.07572, 0.518, 0.07572, 0.518, 0.05467, 0.518, 0.9453, 0.518, 0.9453, 0.982, 0.9453, 0.982, 0.9453, 0.518, 0.8554, 0.982, 0.8343, 0.982, 0.8343, 0.982, 0.8554, 0.982, 0.9659, 0.0, 0.9659, 0.5683, 0.959, 0.5683, 0.959, 0.0, 0.8343, 0.518, 0.8554, 0.518, 0.8554, 0.518, 0.8343, 0.518, 0.006975, 0.578, 0.006975, 0.009722, 0.01085, 0.009722, 0.01085, 0.578, 0.8554, 0.518, 0.8554, 0.982, 0.8554, 0.982, 0.8554, 0.518, 0.7654, 0.982, 0.7444, 0.982, 0.7444, 0.982, 0.7654, 0.982, 0.7444, 0.518, 0.7654, 0.518, 0.7654, 0.518, 0.7444, 0.518, 0.1746, 0.982, 0.1746, 0.518, 0.1746, 0.518, 0.1746, 0.982, 0.7654, 0.518, 0.7654, 0.982, 0.7654, 0.982, 0.7654, 0.518, 0.1957, 0.982, 0.1746, 0.982, 0.1746, 0.982, 0.1957, 0.982, 0.5927, 0.4658, 0.6817, 0.4388, 0.7639, 0.3949, 0.8358, 0.3358, 0.8949, 0.2639, 0.9388, 0.1817, 0.9658, 0.09265, 0.9749, -2.98e-08, 1.0, -2.98e-08, 0.9904, 0.09755, 0.9619, 0.1913, 0.9157, 0.2778, 0.8536, 0.3536, 0.7778, 0.4157, 0.6913, 0.4619, 0.5975, 0.4904, 0.5, 0.5, 0.4025, 0.4904, 0.3087, 0.4619, 0.2222, 0.4157, 0.1464, 0.3536, 0.08427, 0.2778, 0.03806, 0.1913, 0.009607, 0.09755, 1.49e-08, 1.192e-07, 0.02508, 5.96e-08, 0.0342, 0.09265, 0.06123, 0.1817, 0.1051, 0.2639, 0.1642, 0.3358, 0.2361, 0.3949, 0.3183, 0.4388, 0.4073, 0.4658, 0.5, 0.4749, 0.02508, 5.96e-08, 0.0342, 0.09265, 0.06123, 0.1817, 0.1051, 0.2639, 0.1642, 0.3358, 0.2361, 0.3949, 0.3183, 0.4388, 0.4073, 0.4658, 0.5, 0.4749, 0.5927, 0.4658, 0.6817, 0.4388, 0.7639, 0.3949, 0.8358, 0.3358, 0.8949, 0.2639, 0.9388, 0.1817, 0.9658, 0.09265, 0.9749, -2.98e-08, 1.0, -2.98e-08, 0.9904, 0.09755, 0.9619, 0.1913, 0.9157, 0.2778, 0.8536, 0.3536, 0.7778, 0.4157, 0.6913, 0.4619, 0.5975, 0.4904, 0.5, 0.5, 0.4025, 0.4904, 0.3087, 0.4619, 0.2222, 0.4157, 0.1464, 0.3536, 0.08427, 0.2778, 0.03806, 0.1913, 0.009607, 0.09755, 1.49e-08, 1.192e-07, 0.3033, 1.266, 0.1206, 1.246, -0.05461, 1.19, -0.2156, 1.101, -0.3561, 0.9828, -0.4709, 0.8392, -0.5554, 0.6759, -0.6064, 0.4993, -0.622, 0.3161, 1.253, 0.3409, 1.233, 0.5236, 1.177, 0.6988, 1.089, 0.8598, 0.97, 1.0, 0.8264, 1.115, 0.6631, 1.2, 0.4865, 1.251, 0.84, 0.5101, 0.8127, 0.5101, 0.8127, 0.5101, 0.84, 0.5101, 0.1897, 0.9899, 0.217, 0.9899, 0.217, 0.9899, 0.1897, 0.9899, 1.234e-08, 1.0, -3.138e-08, 1.371e-15, 0.008865, -3.875e-10, 0.008865, 1.0, 0.84, 0.9899, 0.8665, 0.9899, 0.8665, 0.9899, 0.84, 0.9899, 0.217, 0.5101, 0.1897, 0.5101, 0.1897, 0.5101, 0.217, 0.5101, 0.01773, 3.06e-08, 0.01773, 1.0, 0.008865, 1.0, 0.008865, -3.875e-10, 0.8665, 0.5101, 0.84, 0.5101, 0.84, 0.5101, 0.8665, 0.5101, 0.217, 0.9899, 0.2448, 0.9899, 0.2448, 0.9899, 0.217, 0.9899, 0.8665, 0.9899, 0.8913, 0.9899, 0.8913, 0.9899, 0.8665, 0.9899, 0.2448, 0.5101, 0.217, 0.5101, 0.217, 0.5101, 0.2448, 0.5101, 0.8419, 0.9899, 0.1872, 0.9899, 0.1872, 0.9899, 0.8419, 0.9899, 0.8913, 0.5101, 0.8665, 0.5101, 0.8665, 0.5101, 0.8913, 0.5101, 0.2448, 0.9899, 0.2721, 0.9899, 0.2721, 0.9899, 0.2448, 0.9899, 0.1872, 0.5101, 0.8419, 0.5101, 0.8419, 0.5101, 0.1872, 0.5101, 0.8913, 0.9899, 0.911, 0.9899, 0.911, 0.9899, 0.8913, 0.9899, 0.2721, 0.5101, 0.2448, 0.5101, 0.2448, 0.5101, 0.2721, 0.5101, 0.1872, 0.9899, 0.1183, 0.9899, 0.1183, 0.9899, 0.1872, 0.9899, 0.911, 0.5101, 0.8913, 0.5101, 0.8913, 0.5101, 0.911, 0.5101, 0.7279, 0.9899, 0.7567, 0.9899, 0.7567, 0.9899, 0.7279, 0.9899, 0.1183, 0.5101, 0.1872, 0.5101, 0.1872, 0.5101, 0.1183, 0.5101, 0.911, 0.9899, 0.8419, 0.9899, 0.8419, 0.9899, 0.911, 0.9899, 0.7567, 0.5101, 0.7279, 0.5101, 0.7279, 0.5101, 0.7567, 0.5101, 0.1183, 0.9899, 0.1382, 0.9899, 0.1382, 0.9899, 0.1183, 0.9899, 0.8419, 0.5101, 0.911, 0.5101, 0.911, 0.5101, 0.8419, 0.5101, 0.7567, 0.9899, 0.7849, 0.9899, 0.7849, 0.9899, 0.7567, 0.9899, 0.1382, 0.5101, 0.1183, 0.5101, 0.1183, 0.5101, 0.1382, 0.5101, 0.7849, 0.5101, 0.7567, 0.5101, 0.7567, 0.5101, 0.7849, 0.5101, 0.1382, 0.9899, 0.1631, 0.9899, 0.1631, 0.9899, 0.1382, 0.9899, 0.7849, 0.9899, 0.8127, 0.9899, 0.8127, 0.9899, 0.7849, 0.9899, 0.1631, 0.5101, 0.1382, 0.5101, 0.1382, 0.5101, 0.1631, 0.5101, 0.8127, 0.5101, 0.7849, 0.5101, 0.7849, 0.5101, 0.8127, 0.5101, 0.1631, 0.9899, 0.1897, 0.9899, 0.1897, 0.9899, 0.1631, 0.9899, 0.9119, 3.138e-08, 0.9383, 3.138e-08, 0.9383, 1.0, 0.9119, 1.0, 2.743e-15, 6.275e-08, 0.9119, 2.289e-08, 0.9119, 1.0, 4.371e-08, 1.0, 0.7743, 1.984e-08, 0.8395, 1.984e-08, 0.8395, 0.5877, 0.8298, 0.578, 0.8298, 0.009722, 0.784, 0.009722, 0.784, 0.578, 0.7743, 0.5877, 0.4153, 0.5877, 0.3554, 0.5877, 0.3643, 0.578, 0.4064, 0.578, 0.4064, 0.009722, 0.4153, 1.984e-08])
me_cylinder.materials.append(mat_material_003)
me_cylinder.materials.append(mat_material_001)
me_cylinder.materials.append(mat_material_002)
me_cylinder.update()
me_cube_010 = bpy.data.meshes.new('Cube.010')
me_cube_010.from_pydata([(-1.0, -1.0, -7.767), (-1.0, 1.0, -7.767), (1.0, -1.0, -7.767), (1.0, 1.0, -7.767), (-1.0, -1.0, 4.557), (-1.0, 1.0, 4.557), (1.0, 1.0, 4.557), (1.0, -1.0, 4.557), (-1.287, -1.287, 4.557), (-1.287, -1.287, 4.805), (-1.287, 1.287, 4.805), (1.287, 1.287, 4.805), (1.287, -1.287, 4.805), (-1.287, 1.287, 4.557), (1.287, 1.287, 4.557), (1.287, -1.287, 4.557), (-1.0, 1.0, -5.767), (1.0, 1.0, -5.767), (1.0, -1.0, -5.767), (-1.0, -1.0, -5.767), (-1.0, -1.0, 1.877), (-1.0, 1.0, 1.877), (1.0, 1.0, 1.877), (1.0, -1.0, 1.877), (-1.0, -1.0, 3.877), (-1.0, 1.0, 3.877), (1.0, 1.0, 3.877), (1.0, -1.0, 3.877), (-2.029, 1.0, -7.767), (-2.029, -1.0, -7.767), (-2.029, 1.0, -5.767), (-2.029, -1.0, -5.767)], [], [(24, 4, 5, 25), (6, 5, 4, 8, 13, 14), (11, 10, 9, 12), (25, 5, 6, 26), (26, 6, 7, 27), (4, 7, 6, 14, 15, 8), (8, 9, 10, 13), (13, 10, 11, 14), (14, 11, 12, 15), (15, 12, 9, 8), (27, 7, 4, 24), (2, 18, 19, 0), (3, 17, 18, 2), (1, 16, 17, 3), (1, 0, 29, 28), (18, 23, 20, 19), (17, 22, 23, 18), (16, 21, 22, 17), (19, 20, 21, 16), (23, 27, 24, 20), (22, 26, 27, 23), (21, 25, 26, 22), (20, 24, 25, 21), (29, 31, 30, 28), (16, 1, 28, 30), (19, 16, 30, 31), (0, 19, 31, 29)])
me_cube_010.polygons.foreach_set('material_index', [0, 0, 0, 0, 0, 0, 0, 0, 0, 0, 0, 0, 0, 0, 0, 0, 0, 0, 0, 0, 0, 0, 1, 1, 0, 0, 0])
_uv = me_cube_010.uv_layers.new(name='UVMap')
_uv.uv.foreach_set('vector', [0.3598, 0.7878, 0.3598, 0.8831, 0.6402, 0.8831, 0.6402, 0.7878, 0.5795, 0.5795, 0.4205, 0.5795, 0.4205, 0.4205, 0.3976, 0.3976, 0.3976, 0.6024, 0.6024, 0.6024, 0.6024, 0.6024, 0.3976, 0.6024, 0.3976, 0.3976, 0.6024, 0.3976, 0.3605, 1.13, 0.3605, 1.224, 0.6395, 1.224, 0.6395, 1.13, 0.6395, 1.13, 0.6395, 1.224, 0.3605, 1.224, 0.3605, 1.13, 0.4205, 0.4205, 0.5795, 0.4205, 0.5795, 0.5795, 0.6024, 0.6024, 0.6024, 0.3976, 0.3976, 0.3976, 0.3976, 0.8625, 0.3976, 0.8822, 0.6024, 0.8822, 0.6024, 0.8625, 0.3204, 1.224, 0.3204, 1.259, 0.6796, 1.259, 0.6796, 1.224, 0.6796, 1.224, 0.6796, 1.259, 0.3204, 1.259, 0.3204, 1.224, 0.6796, 1.224, 0.6796, 1.259, 0.3204, 1.259, 0.3204, 1.224, 0.6395, 1.13, 0.6395, 1.224, 0.3605, 1.224, 0.3605, 1.13, 0.6395, -0.4947, 0.6395, -0.2157, 0.3605, -0.2157, 0.3605, -0.4947, 0.6395, -0.4947, 0.6395, -0.2157, 0.3605, -0.2157, 0.3605, -0.4947, 0.3605, -0.4947, 0.3605, -0.2157, 0.6395, -0.2157, 0.6395, -0.4947, 0.0, 0.0, 0.0, 0.0, 0.0, 0.0, 0.0, 0.0, 0.6395, -0.2157, 0.6395, 0.8507, 0.3605, 0.8507, 0.3605, -0.2157, 0.6395, -0.2157, 0.6395, 0.8507, 0.3605, 0.8507, 0.3605, -0.2157, 0.3605, -0.2157, 0.3605, 0.8507, 0.6395, 0.8507, 0.6395, -0.2157, 0.3605, -0.2157, 0.3605, 0.8507, 0.6395, 0.8507, 0.6395, -0.2157, 0.6395, 0.8507, 0.6395, 1.13, 0.3605, 1.13, 0.3605, 0.8507, 0.6395, 0.8507, 0.6395, 1.13, 0.3605, 1.13, 0.3605, 0.8507, 0.3605, 0.8507, 0.3605, 1.13, 0.6395, 1.13, 0.6395, 0.8507, 0.5741, 0.1456, 0.5741, 0.8091, 0.9047, 0.8091, 0.9047, 0.1456, 0.5741, 0.1456, 0.5741, 0.8091, 0.9047, 0.8091, 0.9047, 0.1456, 2.384e-07, -2.384, 2.384e-07, -3.384, -0.5143, -3.384, -0.5143, -2.384, 2.384e-07, 2.384e-07, 2.384e-07, 1.0, -0.5143, 1.0, -0.5143, 2.384e-07, 2.384e-07, -3.384, 2.384e-07, -2.384, -0.5143, -2.384, -0.5143, -3.384])
me_cube_010.materials.append(mat_material_001)
me_cube_010.materials.append(mat_material_004)
me_cube_010.update()

# ---- objects
ob_plane = bpy.data.objects.new('Plane', me_plane)
ob_paredes = bpy.data.objects.new('Paredes', me_cube_001)
ob_techo = bpy.data.objects.new('Techo', me_cube_009)
ob_cupula = bpy.data.objects.new('Cupula', me_cylinder)
ob_elevador = bpy.data.objects.new('Elevador', me_cube_010)

# ---- transforms, parenting, visibility, modifiers, constraints
ob_plane.location = (0.0, 0.0, 0.0)
ob_plane.scale = (15.0, 10.0, 1.0)
ob_paredes.location = (15.0, 10.4, 0.0)
ob_paredes.scale = (15.0, 0.2, 5.0)
ob_techo.location = (11.08, 0.3368, 10.3)
ob_techo.scale = (15.13, 10.16, 1.0)
ob_cupula.location = (-4.374, 0.3314, 14.12)
ob_cupula.rotation_euler = (1.571, 0.0, 0.0)
ob_cupula.scale = (10.63, 6.893, 11.7)
ob_elevador.location = (15.84, 8.0, 8.544)
ob_elevador.scale = (0.65, 1.0, 1.1)

# ---- collection membership
scene.collection.objects.link(ob_plane)
scene.collection.objects.link(ob_paredes)
scene.collection.objects.link(ob_techo)
scene.collection.objects.link(ob_cupula)
scene.collection.objects.link(ob_elevador)

# ---- scene / render settings (as saved in the file)
scene.frame_start = 1; scene.frame_end = 250; scene.frame_set(0)
scene.render.engine = 'BLENDER_EEVEE_NEXT'
scene.cycles.sampling_pattern = 'TABULATED_SOBOL'
bpy.context.view_layer.update()

# ---- added for rendering (the .blend has no active camera and no usable light): camera, sun
cam_auto = bpy.data.cameras.new('AutoCamera')
cam_auto.lens = 50.0
cam_auto.sensor_width = 36.0
cam_auto.clip_end = 1000.0
ob_auto_camera = bpy.data.objects.new('AutoCamera', cam_auto)
scene.collection.objects.link(ob_auto_camera)
ob_auto_camera.location = (39.316, -45.8384, 39.2302)
ob_auto_camera.rotation_euler = (1.09748, -7.21219e-08, 0.694738)
scene.camera = ob_auto_camera
light_auto_sun = bpy.data.lights.new('AutoSun', 'SUN')
light_auto_sun.energy = 3.0
light_auto_sun.angle = 0.0523599
ob_auto_sun = bpy.data.objects.new('AutoSun', light_auto_sun)
scene.collection.objects.link(ob_auto_sun)
ob_auto_sun.rotation_euler = (0.872665, 0.174533, 0.523599)
bpy.context.view_layer.update()
